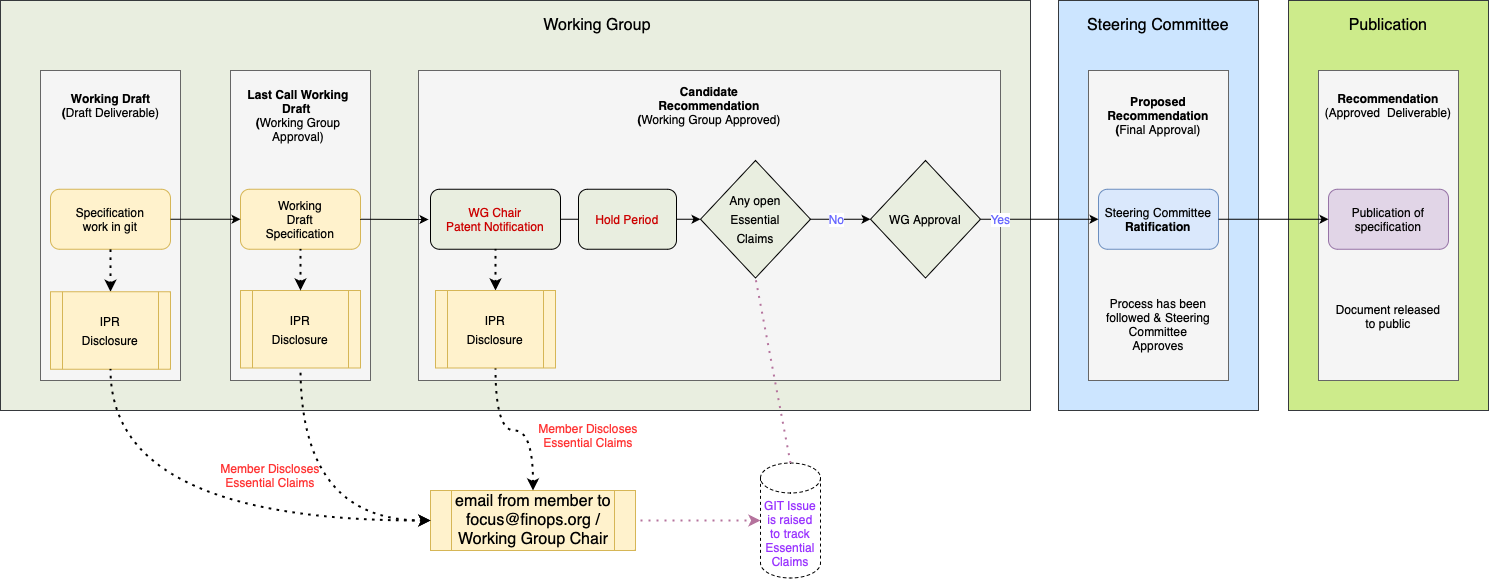

The diagram above was exported from draw.io. Its source (the exported page's mxGraphModel, read from the mxfile embedded in the PNG):
<mxGraphModel dx="1206" dy="788" grid="1" gridSize="10" guides="1" tooltips="1" connect="1" arrows="1" fold="1" page="1" pageScale="1" pageWidth="1654" pageHeight="1169" math="0" shadow="0">
  <root>
    <mxCell id="0" />
    <mxCell id="1" parent="0" />
    <mxCell id="c16xmSts3QybLt3J-VXt-24" value="" style="verticalLabelPosition=bottom;verticalAlign=top;html=1;shape=mxgraph.basic.rect;fillColor2=none;strokeWidth=1;size=20;indent=5;fillColor=#E9EEE0;strokeColor=#36393d;" parent="1" vertex="1">
      <mxGeometry x="402" y="90" width="1030" height="410" as="geometry" />
    </mxCell>
    <mxCell id="c16xmSts3QybLt3J-VXt-18" value="" style="verticalLabelPosition=bottom;verticalAlign=top;html=1;shape=mxgraph.basic.rect;fillColor2=none;strokeWidth=1;size=20;indent=5;fillColor=#cce5ff;strokeColor=#36393d;" parent="1" vertex="1">
      <mxGeometry x="1460" y="90" width="200" height="410" as="geometry" />
    </mxCell>
    <mxCell id="c16xmSts3QybLt3J-VXt-5" value="" style="verticalLabelPosition=bottom;verticalAlign=top;html=1;shape=mxgraph.basic.rect;fillColor2=none;strokeWidth=1;size=20;indent=5;fillColor=#f5f5f5;fontColor=#333333;strokeColor=#666666;" parent="1" vertex="1">
      <mxGeometry x="442" y="160" width="140" height="310" as="geometry" />
    </mxCell>
    <mxCell id="c16xmSts3QybLt3J-VXt-6" value="&lt;b&gt;Working Draft (&lt;/b&gt;Draft Deliverable)" style="text;html=1;strokeColor=none;fillColor=none;align=center;verticalAlign=middle;whiteSpace=wrap;rounded=0;" parent="1" vertex="1">
      <mxGeometry x="459.5" y="180" width="105" height="30" as="geometry" />
    </mxCell>
    <mxCell id="c16xmSts3QybLt3J-VXt-16" value="" style="verticalLabelPosition=bottom;verticalAlign=top;html=1;shape=mxgraph.basic.rect;fillColor2=none;strokeWidth=1;size=20;indent=5;fillColor=#f5f5f5;fontColor=#333333;strokeColor=#666666;" parent="1" vertex="1">
      <mxGeometry x="1490" y="160" width="140" height="310" as="geometry" />
    </mxCell>
    <mxCell id="c16xmSts3QybLt3J-VXt-19" value="" style="verticalLabelPosition=bottom;verticalAlign=top;html=1;shape=mxgraph.basic.rect;fillColor2=none;strokeWidth=1;size=20;indent=5;fillColor=#cdeb8b;strokeColor=#36393d;" parent="1" vertex="1">
      <mxGeometry x="1690" y="90" width="200" height="410" as="geometry" />
    </mxCell>
    <mxCell id="c16xmSts3QybLt3J-VXt-20" value="" style="verticalLabelPosition=bottom;verticalAlign=top;html=1;shape=mxgraph.basic.rect;fillColor2=none;strokeWidth=1;size=20;indent=5;fillColor=#f5f5f5;fontColor=#333333;strokeColor=#666666;" parent="1" vertex="1">
      <mxGeometry x="1720" y="160" width="140" height="310" as="geometry" />
    </mxCell>
    <mxCell id="c16xmSts3QybLt3J-VXt-22" value="&lt;b&gt;Proposed Recommendation (&lt;/b&gt;&lt;span style=&quot;text-align: start;&quot;&gt;Final Approval)&lt;/span&gt;&lt;b&gt;&lt;br&gt;&lt;/b&gt;" style="text;html=1;strokeColor=none;fillColor=none;align=center;verticalAlign=middle;whiteSpace=wrap;rounded=0;" parent="1" vertex="1">
      <mxGeometry x="1510" y="180" width="100" height="50" as="geometry" />
    </mxCell>
    <mxCell id="c16xmSts3QybLt3J-VXt-23" value="&lt;b&gt;Recommendation&lt;/b&gt;&lt;br&gt;(Approved &amp;nbsp;Deliverable)" style="text;html=1;strokeColor=none;fillColor=none;align=center;verticalAlign=middle;whiteSpace=wrap;rounded=0;" parent="1" vertex="1">
      <mxGeometry x="1715" y="180" width="150" height="30" as="geometry" />
    </mxCell>
    <mxCell id="c16xmSts3QybLt3J-VXt-10" value="" style="verticalLabelPosition=bottom;verticalAlign=top;html=1;shape=mxgraph.basic.rect;fillColor2=none;strokeWidth=1;size=20;indent=5;fillColor=#f5f5f5;fontColor=#333333;strokeColor=#666666;" parent="1" vertex="1">
      <mxGeometry x="820" y="160" width="582" height="310" as="geometry" />
    </mxCell>
    <mxCell id="xfRMMr_Qb6wgUBkhcCwI-1" style="edgeStyle=orthogonalEdgeStyle;rounded=0;orthogonalLoop=1;jettySize=auto;html=1;exitX=1;exitY=0.5;exitDx=0;exitDy=0;entryX=0;entryY=0.5;entryDx=0;entryDy=0;" parent="1" source="c16xmSts3QybLt3J-VXt-12" target="c16xmSts3QybLt3J-VXt-32" edge="1">
      <mxGeometry relative="1" as="geometry" />
    </mxCell>
    <mxCell id="c16xmSts3QybLt3J-VXt-12" value="WG Chair&lt;br&gt;Patent Notification" style="rounded=1;whiteSpace=wrap;html=1;fontColor=#CC0000;fillColor=#E9EEE0;" parent="1" vertex="1">
      <mxGeometry x="832" y="278.75" width="130" height="60" as="geometry" />
    </mxCell>
    <mxCell id="c16xmSts3QybLt3J-VXt-14" value="&lt;b&gt;Candidate Recommendation (&lt;/b&gt;&lt;span style=&quot;text-align: start;&quot;&gt;Working Group Approved&lt;/span&gt;)" style="text;html=1;strokeColor=none;fillColor=none;align=center;verticalAlign=middle;whiteSpace=wrap;rounded=0;" parent="1" vertex="1">
      <mxGeometry x="1036" y="180" width="150" height="30" as="geometry" />
    </mxCell>
    <mxCell id="c16xmSts3QybLt3J-VXt-27" value="&lt;font style=&quot;font-size: 16px;&quot; color=&quot;#000000&quot;&gt;Working Group&lt;/font&gt;" style="text;html=1;strokeColor=none;fillColor=none;align=center;verticalAlign=middle;whiteSpace=wrap;rounded=0;fontSize=6;fontColor=#CC0000;" parent="1" vertex="1">
      <mxGeometry x="909" y="100" width="180" height="30" as="geometry" />
    </mxCell>
    <mxCell id="c16xmSts3QybLt3J-VXt-28" value="&lt;font style=&quot;font-size: 16px;&quot; color=&quot;#000000&quot;&gt;Steering Committee&lt;/font&gt;" style="text;html=1;strokeColor=none;fillColor=none;align=center;verticalAlign=middle;whiteSpace=wrap;rounded=0;fontSize=6;fontColor=#CC0000;" parent="1" vertex="1">
      <mxGeometry x="1470" y="100" width="180" height="30" as="geometry" />
    </mxCell>
    <mxCell id="c16xmSts3QybLt3J-VXt-29" value="&lt;font size=&quot;3&quot; color=&quot;#000000&quot;&gt;&lt;span style=&quot;caret-color: rgb(0, 0, 0);&quot;&gt;Publication&lt;/span&gt;&lt;/font&gt;" style="text;html=1;strokeColor=none;fillColor=none;align=center;verticalAlign=middle;whiteSpace=wrap;rounded=0;fontSize=6;fontColor=#CC0000;" parent="1" vertex="1">
      <mxGeometry x="1700" y="100" width="180" height="30" as="geometry" />
    </mxCell>
    <mxCell id="c16xmSts3QybLt3J-VXt-30" value="Publication of specification" style="rounded=1;whiteSpace=wrap;html=1;fillColor=#e1d5e7;strokeColor=#9673a6;" parent="1" vertex="1">
      <mxGeometry x="1730" y="278.75" width="120" height="60" as="geometry" />
    </mxCell>
    <mxCell id="c16xmSts3QybLt3J-VXt-31" value="email from member to focus@finops.org / Working Group Chair" style="shape=process;whiteSpace=wrap;html=1;backgroundOutline=1;fontSize=16;fillColor=#fff2cc;strokeColor=#d6b656;" parent="1" vertex="1">
      <mxGeometry x="832" y="580" width="205" height="60" as="geometry" />
    </mxCell>
    <mxCell id="c16xmSts3QybLt3J-VXt-32" value="&lt;span style=&quot;font-size: 12px;&quot;&gt;Any open&lt;br&gt;Essential &lt;br&gt;Claims&lt;br&gt;&lt;/span&gt;" style="rhombus;whiteSpace=wrap;html=1;fontSize=16;fontColor=#000000;fillColor=#E9EEE0;" parent="1" vertex="1">
      <mxGeometry x="1102" y="250" width="110" height="117.5" as="geometry" />
    </mxCell>
    <mxCell id="c16xmSts3QybLt3J-VXt-9" value="" style="verticalLabelPosition=bottom;verticalAlign=top;html=1;shape=mxgraph.basic.rect;fillColor2=none;strokeWidth=1;size=20;indent=5;fillColor=#f5f5f5;fontColor=#333333;strokeColor=#666666;" parent="1" vertex="1">
      <mxGeometry x="632" y="160" width="140" height="310" as="geometry" />
    </mxCell>
    <mxCell id="c16xmSts3QybLt3J-VXt-37" value="&lt;font style=&quot;font-size: 12px;&quot;&gt;IPR&lt;br&gt;Disclosure&lt;/font&gt;" style="shape=process;whiteSpace=wrap;html=1;backgroundOutline=1;fontSize=16;fillColor=#fff2cc;strokeColor=#d6b656;" parent="1" vertex="1">
      <mxGeometry x="642" y="380" width="120" height="77.5" as="geometry" />
    </mxCell>
    <mxCell id="c16xmSts3QybLt3J-VXt-39" value="" style="endArrow=none;dashed=1;html=1;dashPattern=1 3;strokeWidth=2;rounded=0;fontSize=12;fontColor=#000000;curved=1;entryX=0.5;entryY=1;entryDx=0;entryDy=0;exitX=0;exitY=0.5;exitDx=0;exitDy=0;edgeStyle=orthogonalEdgeStyle;endFill=0;startArrow=classic;startFill=1;" parent="1" source="c16xmSts3QybLt3J-VXt-31" target="c16xmSts3QybLt3J-VXt-37" edge="1">
      <mxGeometry width="50" height="50" relative="1" as="geometry">
        <mxPoint x="612" y="530" as="sourcePoint" />
        <mxPoint x="662" y="480" as="targetPoint" />
      </mxGeometry>
    </mxCell>
    <mxCell id="c16xmSts3QybLt3J-VXt-7" value="Working&lt;br&gt;Draft&lt;br&gt;Specification" style="rounded=1;whiteSpace=wrap;html=1;fillColor=#fff2cc;strokeColor=#d6b656;" parent="1" vertex="1">
      <mxGeometry x="642" y="278.75" width="120" height="60" as="geometry" />
    </mxCell>
    <mxCell id="c16xmSts3QybLt3J-VXt-13" value="&lt;b&gt;Last Call Working Draft &lt;br&gt;(&lt;/b&gt;&lt;span style=&quot;text-align: start;&quot;&gt;Working Group Approval)&lt;/span&gt;&lt;b&gt;&lt;br&gt;&lt;/b&gt;" style="text;html=1;strokeColor=none;fillColor=none;align=center;verticalAlign=middle;whiteSpace=wrap;rounded=0;" parent="1" vertex="1">
      <mxGeometry x="642" y="180" width="116" height="50" as="geometry" />
    </mxCell>
    <mxCell id="c16xmSts3QybLt3J-VXt-41" value="Specification&lt;br&gt;work in git" style="rounded=1;whiteSpace=wrap;html=1;fillColor=#fff2cc;strokeColor=#d6b656;" parent="1" vertex="1">
      <mxGeometry x="452" y="278.75" width="120" height="60" as="geometry" />
    </mxCell>
    <mxCell id="c16xmSts3QybLt3J-VXt-42" value="" style="endArrow=classic;html=1;rounded=0;fontSize=12;fontColor=#000000;entryX=0;entryY=0.5;entryDx=0;entryDy=0;exitX=1;exitY=0.5;exitDx=0;exitDy=0;" parent="1" source="c16xmSts3QybLt3J-VXt-41" target="c16xmSts3QybLt3J-VXt-7" edge="1">
      <mxGeometry width="50" height="50" relative="1" as="geometry">
        <mxPoint x="592" y="269.5" as="sourcePoint" />
        <mxPoint x="642" y="269.5" as="targetPoint" />
      </mxGeometry>
    </mxCell>
    <mxCell id="c16xmSts3QybLt3J-VXt-43" value="" style="endArrow=none;dashed=1;html=1;dashPattern=1 3;strokeWidth=2;rounded=0;fontSize=12;fontColor=#000000;curved=1;entryX=0.5;entryY=1;entryDx=0;entryDy=0;exitX=0.5;exitY=0;exitDx=0;exitDy=0;endFill=0;startArrow=classic;startFill=1;" parent="1" source="c16xmSts3QybLt3J-VXt-37" target="c16xmSts3QybLt3J-VXt-7" edge="1">
      <mxGeometry width="50" height="50" relative="1" as="geometry">
        <mxPoint x="952" y="380" as="sourcePoint" />
        <mxPoint x="1002" y="330" as="targetPoint" />
      </mxGeometry>
    </mxCell>
    <mxCell id="c16xmSts3QybLt3J-VXt-45" value="" style="endArrow=none;dashed=1;html=1;dashPattern=1 3;strokeWidth=2;rounded=0;fontSize=12;fontColor=#000000;curved=1;entryX=0.5;entryY=1;entryDx=0;entryDy=0;endFill=0;startArrow=classic;startFill=1;exitX=0.5;exitY=0;exitDx=0;exitDy=0;" parent="1" source="c16xmSts3QybLt3J-VXt-60" target="c16xmSts3QybLt3J-VXt-41" edge="1">
      <mxGeometry width="50" height="50" relative="1" as="geometry">
        <mxPoint x="512" y="360" as="sourcePoint" />
        <mxPoint x="511.5" y="300" as="targetPoint" />
      </mxGeometry>
    </mxCell>
    <mxCell id="c16xmSts3QybLt3J-VXt-47" value="" style="endArrow=classic;html=1;rounded=0;fontSize=12;fontColor=#000000;curved=1;exitX=1;exitY=0.5;exitDx=0;exitDy=0;" parent="1" source="c16xmSts3QybLt3J-VXt-7" edge="1">
      <mxGeometry width="50" height="50" relative="1" as="geometry">
        <mxPoint x="952" y="380" as="sourcePoint" />
        <mxPoint x="830" y="309" as="targetPoint" />
      </mxGeometry>
    </mxCell>
    <mxCell id="c16xmSts3QybLt3J-VXt-50" value="" style="endArrow=none;dashed=1;html=1;dashPattern=1 3;strokeWidth=2;rounded=0;fontSize=12;fontColor=#000000;curved=1;exitX=0.5;exitY=0;exitDx=0;exitDy=0;endFill=0;startArrow=classic;startFill=1;entryX=0.5;entryY=1;entryDx=0;entryDy=0;" parent="1" source="c16xmSts3QybLt3J-VXt-64" target="c16xmSts3QybLt3J-VXt-12" edge="1">
      <mxGeometry width="50" height="50" relative="1" as="geometry">
        <mxPoint x="947" y="381.25" as="sourcePoint" />
        <mxPoint x="842" y="550" as="targetPoint" />
      </mxGeometry>
    </mxCell>
    <mxCell id="c16xmSts3QybLt3J-VXt-51" value="" style="endArrow=none;dashed=1;html=1;dashPattern=1 3;strokeWidth=2;rounded=0;fontSize=12;fontColor=#000000;curved=1;entryX=0.5;entryY=1;entryDx=0;entryDy=0;exitX=0.5;exitY=0;exitDx=0;exitDy=0;edgeStyle=orthogonalEdgeStyle;endFill=0;startArrow=classic;startFill=1;" parent="1" source="c16xmSts3QybLt3J-VXt-31" target="c16xmSts3QybLt3J-VXt-64" edge="1">
      <mxGeometry width="50" height="50" relative="1" as="geometry">
        <mxPoint x="1015" y="600" as="sourcePoint" />
        <mxPoint x="947" y="436.25" as="targetPoint" />
        <Array as="points">
          <mxPoint x="935" y="520" />
          <mxPoint x="897" y="520" />
        </Array>
      </mxGeometry>
    </mxCell>
    <mxCell id="c16xmSts3QybLt3J-VXt-52" value="Steering Committee&lt;br&gt;&lt;b&gt;Ratification&lt;/b&gt;" style="rounded=1;whiteSpace=wrap;html=1;fillColor=#dae8fc;strokeColor=#6c8ebf;" parent="1" vertex="1">
      <mxGeometry x="1500" y="278.75" width="120" height="60" as="geometry" />
    </mxCell>
    <mxCell id="c16xmSts3QybLt3J-VXt-53" value="Process has been followed &amp;amp; Steering Committee Approves" style="text;html=1;strokeColor=none;fillColor=none;align=center;verticalAlign=middle;whiteSpace=wrap;rounded=0;fontSize=12;fontColor=#000000;" parent="1" vertex="1">
      <mxGeometry x="1505" y="367.5" width="110" height="92.5" as="geometry" />
    </mxCell>
    <mxCell id="c16xmSts3QybLt3J-VXt-54" style="edgeStyle=orthogonalEdgeStyle;curved=1;rounded=0;orthogonalLoop=1;jettySize=auto;html=1;exitX=0.5;exitY=1;exitDx=0;exitDy=0;fontSize=12;fontColor=#000000;startArrow=classic;startFill=1;endArrow=none;endFill=0;" parent="1" source="c16xmSts3QybLt3J-VXt-53" target="c16xmSts3QybLt3J-VXt-53" edge="1">
      <mxGeometry relative="1" as="geometry" />
    </mxCell>
    <mxCell id="c16xmSts3QybLt3J-VXt-56" value="Document released to public" style="text;html=1;strokeColor=none;fillColor=none;align=center;verticalAlign=middle;whiteSpace=wrap;rounded=0;fontSize=12;fontColor=#000000;" parent="1" vertex="1">
      <mxGeometry x="1735" y="360" width="110" height="92.5" as="geometry" />
    </mxCell>
    <mxCell id="c16xmSts3QybLt3J-VXt-57" value="" style="endArrow=classic;html=1;rounded=0;fontSize=12;fontColor=#000000;entryX=0;entryY=0.5;entryDx=0;entryDy=0;" parent="1" source="c16xmSts3QybLt3J-VXt-80" target="c16xmSts3QybLt3J-VXt-52" edge="1">
      <mxGeometry width="50" height="50" relative="1" as="geometry">
        <mxPoint x="1200" y="309" as="sourcePoint" />
        <mxPoint x="1240" y="308.25" as="targetPoint" />
      </mxGeometry>
    </mxCell>
    <mxCell id="c16xmSts3QybLt3J-VXt-84" value="Yes" style="edgeLabel;html=1;align=center;verticalAlign=middle;resizable=0;points=[];fontSize=12;fontColor=#6666FF;" parent="c16xmSts3QybLt3J-VXt-57" connectable="0" vertex="1">
      <mxGeometry x="-0.15" y="-1" relative="1" as="geometry">
        <mxPoint x="-31" y="-1" as="offset" />
      </mxGeometry>
    </mxCell>
    <mxCell id="c16xmSts3QybLt3J-VXt-58" value="" style="endArrow=classic;html=1;rounded=0;fontSize=12;fontColor=#000000;exitX=1;exitY=0.5;exitDx=0;exitDy=0;" parent="1" source="c16xmSts3QybLt3J-VXt-52" target="c16xmSts3QybLt3J-VXt-30" edge="1">
      <mxGeometry width="50" height="50" relative="1" as="geometry">
        <mxPoint x="1220" y="329" as="sourcePoint" />
        <mxPoint x="1280" y="329" as="targetPoint" />
      </mxGeometry>
    </mxCell>
    <mxCell id="c16xmSts3QybLt3J-VXt-60" value="&lt;font style=&quot;font-size: 12px;&quot;&gt;IPR&lt;br&gt;Disclosure&lt;/font&gt;" style="shape=process;whiteSpace=wrap;html=1;backgroundOutline=1;fontSize=16;fillColor=#fff2cc;strokeColor=#d6b656;" parent="1" vertex="1">
      <mxGeometry x="452" y="381.25" width="120" height="77.5" as="geometry" />
    </mxCell>
    <mxCell id="c16xmSts3QybLt3J-VXt-64" value="&lt;font style=&quot;font-size: 12px;&quot;&gt;IPR&lt;br&gt;Disclosure&lt;/font&gt;" style="shape=process;whiteSpace=wrap;html=1;backgroundOutline=1;fontSize=16;fillColor=#fff2cc;strokeColor=#d6b656;" parent="1" vertex="1">
      <mxGeometry x="837" y="380" width="120" height="77.5" as="geometry" />
    </mxCell>
    <mxCell id="c16xmSts3QybLt3J-VXt-68" value="&lt;font color=&quot;#ff3333&quot;&gt;Member Discloses Essential Claims&lt;/font&gt;" style="text;html=1;strokeColor=none;fillColor=none;align=center;verticalAlign=middle;whiteSpace=wrap;rounded=0;fontSize=12;fontColor=#000000;" parent="1" vertex="1">
      <mxGeometry x="602" y="550" width="140" height="30" as="geometry" />
    </mxCell>
    <mxCell id="c16xmSts3QybLt3J-VXt-69" value="&lt;font color=&quot;#ff3333&quot;&gt;Member Discloses Essential Claims&lt;/font&gt;" style="text;html=1;strokeColor=none;fillColor=none;align=center;verticalAlign=middle;whiteSpace=wrap;rounded=0;fontSize=12;fontColor=#000000;" parent="1" vertex="1">
      <mxGeometry x="920" y="510" width="140" height="30" as="geometry" />
    </mxCell>
    <mxCell id="c16xmSts3QybLt3J-VXt-80" value="&lt;span style=&quot;font-size: 12px;&quot;&gt;WG Approval&lt;br&gt;&lt;/span&gt;" style="rhombus;whiteSpace=wrap;html=1;fontSize=16;fontColor=#000000;fillColor=#E9EEE0;" parent="1" vertex="1">
      <mxGeometry x="1272" y="250" width="110" height="117.5" as="geometry" />
    </mxCell>
    <mxCell id="c16xmSts3QybLt3J-VXt-85" value="" style="endArrow=classic;html=1;rounded=0;fontSize=12;fontColor=#6666FF;curved=1;entryX=0;entryY=0.5;entryDx=0;entryDy=0;exitX=1;exitY=0.5;exitDx=0;exitDy=0;" parent="1" source="c16xmSts3QybLt3J-VXt-32" target="c16xmSts3QybLt3J-VXt-80" edge="1">
      <mxGeometry width="50" height="50" relative="1" as="geometry">
        <mxPoint x="1492" y="370" as="sourcePoint" />
        <mxPoint x="1542" y="320" as="targetPoint" />
      </mxGeometry>
    </mxCell>
    <mxCell id="c16xmSts3QybLt3J-VXt-86" value="No" style="edgeLabel;html=1;align=center;verticalAlign=middle;resizable=0;points=[];fontSize=12;fontColor=#6666FF;" parent="c16xmSts3QybLt3J-VXt-85" connectable="0" vertex="1">
      <mxGeometry x="0.3333" relative="1" as="geometry">
        <mxPoint x="-15" as="offset" />
      </mxGeometry>
    </mxCell>
    <mxCell id="dLXQCkiu9gJOATdxOE8o-1" value="" style="endArrow=none;dashed=1;html=1;dashPattern=1 3;strokeWidth=2;rounded=0;fontSize=12;fontColor=#000000;curved=1;entryX=0.5;entryY=1;entryDx=0;entryDy=0;edgeStyle=orthogonalEdgeStyle;endFill=0;startArrow=classic;startFill=1;" parent="1" target="c16xmSts3QybLt3J-VXt-60" edge="1">
      <mxGeometry width="50" height="50" relative="1" as="geometry">
        <mxPoint x="832" y="610" as="sourcePoint" />
        <mxPoint x="712" y="468" as="targetPoint" />
      </mxGeometry>
    </mxCell>
    <mxCell id="dLXQCkiu9gJOATdxOE8o-2" value="GIT Issue is raised to track Essential Claims" style="shape=cylinder3;whiteSpace=wrap;html=1;boundedLbl=1;backgroundOutline=1;size=15;rounded=1;dashed=1;fontColor=#9933FF;" parent="1" vertex="1">
      <mxGeometry x="1162" y="552.5" width="60" height="115" as="geometry" />
    </mxCell>
    <mxCell id="dLXQCkiu9gJOATdxOE8o-3" value="" style="endArrow=none;dashed=1;html=1;dashPattern=1 3;strokeWidth=2;rounded=0;strokeColor=#B5739D;fontColor=#9933FF;entryX=0.5;entryY=1;entryDx=0;entryDy=0;exitX=0.5;exitY=0;exitDx=0;exitDy=0;exitPerimeter=0;" parent="1" source="dLXQCkiu9gJOATdxOE8o-2" target="c16xmSts3QybLt3J-VXt-32" edge="1">
      <mxGeometry width="50" height="50" relative="1" as="geometry">
        <mxPoint x="1222" y="610" as="sourcePoint" />
        <mxPoint x="1282" y="560" as="targetPoint" />
      </mxGeometry>
    </mxCell>
    <mxCell id="dLXQCkiu9gJOATdxOE8o-4" value="" style="endArrow=classic;dashed=1;html=1;dashPattern=1 3;strokeWidth=2;rounded=0;strokeColor=#B5739D;fontColor=#9933FF;endFill=1;" parent="1" edge="1">
      <mxGeometry width="50" height="50" relative="1" as="geometry">
        <mxPoint x="1042" y="610" as="sourcePoint" />
        <mxPoint x="1162" y="610" as="targetPoint" />
      </mxGeometry>
    </mxCell>
    <mxCell id="XuxG7Ib90zTbUfziC5nM-1" value="Hold Period" style="rounded=1;whiteSpace=wrap;html=1;fontColor=#CC0000;fillColor=#E9EEE0;" vertex="1" parent="1">
      <mxGeometry x="980" y="278.75" width="98" height="60" as="geometry" />
    </mxCell>
  </root>
</mxGraphModel>